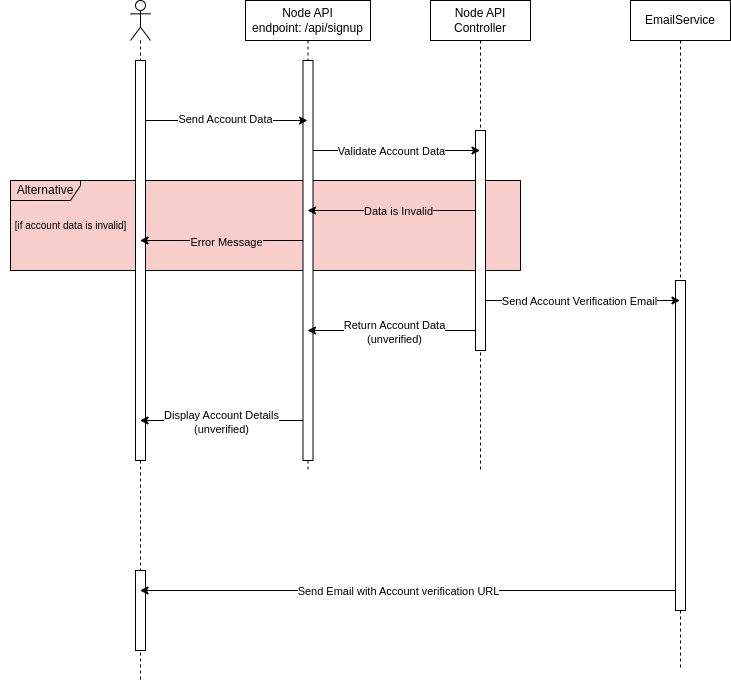

The diagram above was exported from draw.io. Its source (the exported page's mxGraphModel, read from the mxfile embedded in the PNG):
<mxGraphModel dx="1434" dy="781" grid="1" gridSize="10" guides="1" tooltips="1" connect="1" arrows="1" fold="1" page="1" pageScale="1" pageWidth="850" pageHeight="1100" math="0" shadow="0">
  <root>
    <mxCell id="0" />
    <mxCell id="1" parent="0" />
    <mxCell id="7N-NiP9JxCAHFGRjl6bu-51" value="" style="rounded=0;whiteSpace=wrap;html=1;strokeColor=#b85450;fillColor=#F8CECC;" parent="1" vertex="1">
      <mxGeometry x="30" y="720" width="510" height="90" as="geometry" />
    </mxCell>
    <mxCell id="7N-NiP9JxCAHFGRjl6bu-17" value="Alternative" style="shape=umlFrame;whiteSpace=wrap;html=1;pointerEvents=0;width=70;height=20;fillColor=none;" parent="1" vertex="1">
      <mxGeometry x="30" y="720" width="510" height="90" as="geometry" />
    </mxCell>
    <mxCell id="7N-NiP9JxCAHFGRjl6bu-5" value="" style="shape=umlLifeline;perimeter=lifelinePerimeter;whiteSpace=wrap;html=1;container=1;dropTarget=0;collapsible=0;recursiveResize=0;outlineConnect=0;portConstraint=eastwest;newEdgeStyle={&quot;edgeStyle&quot;:&quot;elbowEdgeStyle&quot;,&quot;elbow&quot;:&quot;vertical&quot;,&quot;curved&quot;:0,&quot;rounded&quot;:0};participant=umlActor;" parent="1" vertex="1">
      <mxGeometry x="150" y="540" width="20" height="680" as="geometry" />
    </mxCell>
    <mxCell id="7N-NiP9JxCAHFGRjl6bu-11" value="" style="html=1;points=[];perimeter=orthogonalPerimeter;outlineConnect=0;targetShapes=umlLifeline;portConstraint=eastwest;newEdgeStyle={&quot;edgeStyle&quot;:&quot;elbowEdgeStyle&quot;,&quot;elbow&quot;:&quot;vertical&quot;,&quot;curved&quot;:0,&quot;rounded&quot;:0};" parent="7N-NiP9JxCAHFGRjl6bu-5" vertex="1">
      <mxGeometry x="5" y="60" width="10" height="400" as="geometry" />
    </mxCell>
    <mxCell id="8Z1Fk8jEc5lNHTqlbpwz-11" value="" style="html=1;points=[];perimeter=orthogonalPerimeter;outlineConnect=0;targetShapes=umlLifeline;portConstraint=eastwest;newEdgeStyle={&quot;edgeStyle&quot;:&quot;elbowEdgeStyle&quot;,&quot;elbow&quot;:&quot;vertical&quot;,&quot;curved&quot;:0,&quot;rounded&quot;:0};" vertex="1" parent="7N-NiP9JxCAHFGRjl6bu-5">
      <mxGeometry x="5" y="570" width="10" height="80" as="geometry" />
    </mxCell>
    <mxCell id="gMRcC_oGY5RNC6VV0vWH-1" style="edgeStyle=elbowEdgeStyle;rounded=0;orthogonalLoop=1;jettySize=auto;html=1;elbow=vertical;curved=0;" parent="1" source="7N-NiP9JxCAHFGRjl6bu-6" target="7N-NiP9JxCAHFGRjl6bu-5" edge="1">
      <mxGeometry relative="1" as="geometry">
        <Array as="points">
          <mxPoint x="240" y="960" />
        </Array>
      </mxGeometry>
    </mxCell>
    <mxCell id="gMRcC_oGY5RNC6VV0vWH-2" value="Display Account Details&lt;br&gt;(unverified)" style="edgeLabel;html=1;align=center;verticalAlign=middle;resizable=0;points=[];" parent="gMRcC_oGY5RNC6VV0vWH-1" vertex="1" connectable="0">
      <mxGeometry x="0.3612" y="1" relative="1" as="geometry">
        <mxPoint x="27" as="offset" />
      </mxGeometry>
    </mxCell>
    <mxCell id="7N-NiP9JxCAHFGRjl6bu-6" value="Node API&lt;br&gt;endpoint: /api/signup" style="shape=umlLifeline;perimeter=lifelinePerimeter;whiteSpace=wrap;html=1;container=1;dropTarget=0;collapsible=0;recursiveResize=0;outlineConnect=0;portConstraint=eastwest;newEdgeStyle={&quot;edgeStyle&quot;:&quot;elbowEdgeStyle&quot;,&quot;elbow&quot;:&quot;vertical&quot;,&quot;curved&quot;:0,&quot;rounded&quot;:0};" parent="1" vertex="1">
      <mxGeometry x="265" y="540" width="125" height="470" as="geometry" />
    </mxCell>
    <mxCell id="7N-NiP9JxCAHFGRjl6bu-16" value="" style="html=1;points=[];perimeter=orthogonalPerimeter;outlineConnect=0;targetShapes=umlLifeline;portConstraint=eastwest;newEdgeStyle={&quot;edgeStyle&quot;:&quot;elbowEdgeStyle&quot;,&quot;elbow&quot;:&quot;vertical&quot;,&quot;curved&quot;:0,&quot;rounded&quot;:0};" parent="7N-NiP9JxCAHFGRjl6bu-6" vertex="1">
      <mxGeometry x="57.5" y="60" width="10" height="400" as="geometry" />
    </mxCell>
    <mxCell id="8Z1Fk8jEc5lNHTqlbpwz-6" style="edgeStyle=elbowEdgeStyle;rounded=0;orthogonalLoop=1;jettySize=auto;html=1;elbow=vertical;curved=0;" edge="1" parent="1" source="7N-NiP9JxCAHFGRjl6bu-7" target="7N-NiP9JxCAHFGRjl6bu-6">
      <mxGeometry relative="1" as="geometry">
        <Array as="points">
          <mxPoint x="420" y="870" />
        </Array>
      </mxGeometry>
    </mxCell>
    <mxCell id="8Z1Fk8jEc5lNHTqlbpwz-7" value="Return Account Data&lt;br&gt;(unverified)" style="edgeLabel;html=1;align=center;verticalAlign=middle;resizable=0;points=[];" vertex="1" connectable="0" parent="8Z1Fk8jEc5lNHTqlbpwz-6">
      <mxGeometry x="0.1768" y="2" relative="1" as="geometry">
        <mxPoint x="15" y="-1" as="offset" />
      </mxGeometry>
    </mxCell>
    <mxCell id="7N-NiP9JxCAHFGRjl6bu-7" value="Node API&lt;br&gt;Controller" style="shape=umlLifeline;perimeter=lifelinePerimeter;whiteSpace=wrap;html=1;container=1;dropTarget=0;collapsible=0;recursiveResize=0;outlineConnect=0;portConstraint=eastwest;newEdgeStyle={&quot;edgeStyle&quot;:&quot;elbowEdgeStyle&quot;,&quot;elbow&quot;:&quot;vertical&quot;,&quot;curved&quot;:0,&quot;rounded&quot;:0};" parent="1" vertex="1">
      <mxGeometry x="450" y="540" width="100" height="470" as="geometry" />
    </mxCell>
    <mxCell id="7N-NiP9JxCAHFGRjl6bu-26" value="" style="html=1;points=[];perimeter=orthogonalPerimeter;outlineConnect=0;targetShapes=umlLifeline;portConstraint=eastwest;newEdgeStyle={&quot;edgeStyle&quot;:&quot;elbowEdgeStyle&quot;,&quot;elbow&quot;:&quot;vertical&quot;,&quot;curved&quot;:0,&quot;rounded&quot;:0};" parent="7N-NiP9JxCAHFGRjl6bu-7" vertex="1">
      <mxGeometry x="45" y="130" width="10" height="220" as="geometry" />
    </mxCell>
    <mxCell id="7N-NiP9JxCAHFGRjl6bu-19" value="&lt;font style=&quot;font-size: 10px;&quot;&gt;[if account data is invalid]&lt;/font&gt;" style="text;html=1;align=center;verticalAlign=middle;resizable=0;points=[];autosize=1;strokeColor=none;fillColor=none;" parent="1" vertex="1">
      <mxGeometry x="20" y="750" width="140" height="30" as="geometry" />
    </mxCell>
    <mxCell id="7N-NiP9JxCAHFGRjl6bu-28" style="edgeStyle=elbowEdgeStyle;rounded=0;orthogonalLoop=1;jettySize=auto;html=1;elbow=vertical;curved=0;labelBackgroundColor=#FFFFFF;" parent="1" source="7N-NiP9JxCAHFGRjl6bu-16" target="7N-NiP9JxCAHFGRjl6bu-7" edge="1">
      <mxGeometry relative="1" as="geometry">
        <Array as="points">
          <mxPoint x="360" y="690" />
          <mxPoint x="420" y="680" />
        </Array>
      </mxGeometry>
    </mxCell>
    <mxCell id="7N-NiP9JxCAHFGRjl6bu-33" value="Validate Account Data" style="edgeLabel;html=1;align=center;verticalAlign=middle;resizable=0;points=[];labelBackgroundColor=#FFFFFF;" parent="7N-NiP9JxCAHFGRjl6bu-28" vertex="1" connectable="0">
      <mxGeometry x="-0.0706" y="-3" relative="1" as="geometry">
        <mxPoint y="-3" as="offset" />
      </mxGeometry>
    </mxCell>
    <mxCell id="7N-NiP9JxCAHFGRjl6bu-29" style="edgeStyle=elbowEdgeStyle;rounded=0;orthogonalLoop=1;jettySize=auto;html=1;elbow=vertical;curved=0;" parent="1" source="7N-NiP9JxCAHFGRjl6bu-11" target="7N-NiP9JxCAHFGRjl6bu-6" edge="1">
      <mxGeometry relative="1" as="geometry">
        <Array as="points">
          <mxPoint x="240" y="660" />
          <mxPoint x="230" y="660" />
        </Array>
      </mxGeometry>
    </mxCell>
    <mxCell id="7N-NiP9JxCAHFGRjl6bu-32" value="Send Account Data" style="edgeLabel;html=1;align=center;verticalAlign=middle;resizable=0;points=[];labelBackgroundColor=#FFFFFF;" parent="7N-NiP9JxCAHFGRjl6bu-29" vertex="1" connectable="0">
      <mxGeometry x="-0.3754" y="2" relative="1" as="geometry">
        <mxPoint x="28" as="offset" />
      </mxGeometry>
    </mxCell>
    <mxCell id="7N-NiP9JxCAHFGRjl6bu-30" style="edgeStyle=elbowEdgeStyle;rounded=0;orthogonalLoop=1;jettySize=auto;html=1;elbow=vertical;curved=0;" parent="1" source="7N-NiP9JxCAHFGRjl6bu-26" target="7N-NiP9JxCAHFGRjl6bu-6" edge="1">
      <mxGeometry relative="1" as="geometry">
        <Array as="points">
          <mxPoint x="450" y="750" />
          <mxPoint x="370" y="720" />
        </Array>
      </mxGeometry>
    </mxCell>
    <mxCell id="7N-NiP9JxCAHFGRjl6bu-34" value="Data is Invalid" style="edgeLabel;html=1;align=center;verticalAlign=middle;resizable=0;points=[];labelBackgroundColor=#F8CECC;" parent="7N-NiP9JxCAHFGRjl6bu-30" vertex="1" connectable="0">
      <mxGeometry x="0.2003" relative="1" as="geometry">
        <mxPoint x="23" as="offset" />
      </mxGeometry>
    </mxCell>
    <mxCell id="7N-NiP9JxCAHFGRjl6bu-31" style="edgeStyle=elbowEdgeStyle;rounded=0;orthogonalLoop=1;jettySize=auto;html=1;elbow=vertical;curved=0;" parent="1" source="7N-NiP9JxCAHFGRjl6bu-16" target="7N-NiP9JxCAHFGRjl6bu-5" edge="1">
      <mxGeometry relative="1" as="geometry">
        <Array as="points">
          <mxPoint x="280" y="780" />
          <mxPoint x="260" y="750" />
        </Array>
      </mxGeometry>
    </mxCell>
    <mxCell id="7N-NiP9JxCAHFGRjl6bu-35" value="Error Message" style="edgeLabel;html=1;align=center;verticalAlign=middle;resizable=0;points=[];labelBackgroundColor=#F8CECC;" parent="7N-NiP9JxCAHFGRjl6bu-31" vertex="1" connectable="0">
      <mxGeometry x="0.2816" y="1" relative="1" as="geometry">
        <mxPoint x="27" as="offset" />
      </mxGeometry>
    </mxCell>
    <mxCell id="8Z1Fk8jEc5lNHTqlbpwz-5" value="EmailService" style="shape=umlLifeline;perimeter=lifelinePerimeter;whiteSpace=wrap;html=1;container=1;dropTarget=0;collapsible=0;recursiveResize=0;outlineConnect=0;portConstraint=eastwest;newEdgeStyle={&quot;edgeStyle&quot;:&quot;elbowEdgeStyle&quot;,&quot;elbow&quot;:&quot;vertical&quot;,&quot;curved&quot;:0,&quot;rounded&quot;:0};" vertex="1" parent="1">
      <mxGeometry x="650" y="540" width="100" height="670" as="geometry" />
    </mxCell>
    <mxCell id="8Z1Fk8jEc5lNHTqlbpwz-8" value="" style="html=1;points=[];perimeter=orthogonalPerimeter;outlineConnect=0;targetShapes=umlLifeline;portConstraint=eastwest;newEdgeStyle={&quot;edgeStyle&quot;:&quot;elbowEdgeStyle&quot;,&quot;elbow&quot;:&quot;vertical&quot;,&quot;curved&quot;:0,&quot;rounded&quot;:0};" vertex="1" parent="8Z1Fk8jEc5lNHTqlbpwz-5">
      <mxGeometry x="45" y="280" width="10" height="330" as="geometry" />
    </mxCell>
    <mxCell id="8Z1Fk8jEc5lNHTqlbpwz-9" style="edgeStyle=elbowEdgeStyle;rounded=0;orthogonalLoop=1;jettySize=auto;html=1;elbow=vertical;curved=0;" edge="1" parent="1" source="7N-NiP9JxCAHFGRjl6bu-26" target="8Z1Fk8jEc5lNHTqlbpwz-5">
      <mxGeometry relative="1" as="geometry">
        <Array as="points">
          <mxPoint x="580" y="840" />
        </Array>
      </mxGeometry>
    </mxCell>
    <mxCell id="8Z1Fk8jEc5lNHTqlbpwz-10" value="Send Account Verification Email" style="edgeLabel;html=1;align=center;verticalAlign=middle;resizable=0;points=[];" vertex="1" connectable="0" parent="8Z1Fk8jEc5lNHTqlbpwz-9">
      <mxGeometry x="-0.1519" y="-2" relative="1" as="geometry">
        <mxPoint x="11" y="-2" as="offset" />
      </mxGeometry>
    </mxCell>
    <mxCell id="8Z1Fk8jEc5lNHTqlbpwz-12" style="edgeStyle=elbowEdgeStyle;rounded=0;orthogonalLoop=1;jettySize=auto;html=1;elbow=vertical;curved=0;" edge="1" parent="1" source="8Z1Fk8jEc5lNHTqlbpwz-8" target="7N-NiP9JxCAHFGRjl6bu-5">
      <mxGeometry relative="1" as="geometry">
        <Array as="points">
          <mxPoint x="400" y="1130" />
        </Array>
      </mxGeometry>
    </mxCell>
    <mxCell id="8Z1Fk8jEc5lNHTqlbpwz-13" value="Send Email with Account verification URL" style="edgeLabel;html=1;align=center;verticalAlign=middle;resizable=0;points=[];" vertex="1" connectable="0" parent="8Z1Fk8jEc5lNHTqlbpwz-12">
      <mxGeometry x="0.0383" relative="1" as="geometry">
        <mxPoint as="offset" />
      </mxGeometry>
    </mxCell>
  </root>
</mxGraphModel>